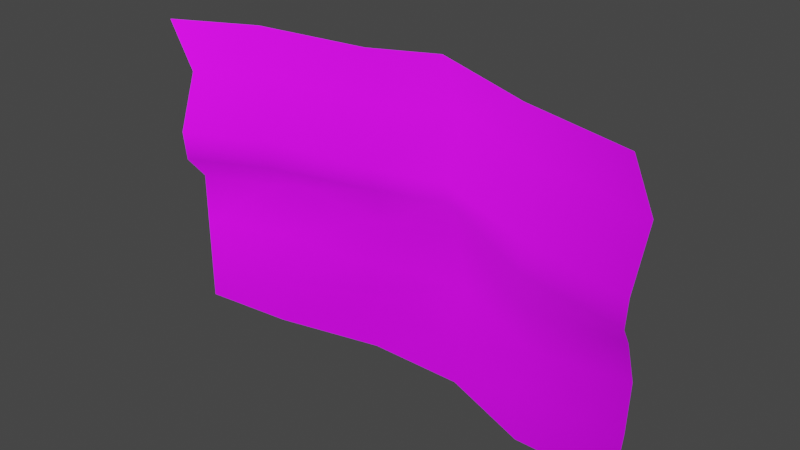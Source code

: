 # Source: rock_wall.blend  (saved by Blender 3.0.42; exported with 4.5.12 LTS)
import bpy
from mathutils import Matrix  # noqa: F401  (used for matrix-valued properties, if any)

bpy.ops.wm.read_factory_settings(use_empty=True)
scene = bpy.context.scene
scene.name = 'Scene'

# ---- collections
col_collection = bpy.data.collections.new('Collection'); scene.collection.children.link(col_collection)

# ---- images (referenced by path relative to the original .blend; pixels are not part of the script)
import os
ASSET_DIR = os.environ.get("B2B_ASSET_DIR", "")  # directory of the original .blend (textures are referenced by path, not embedded)
HERE = os.path.dirname(os.path.abspath(__file__))  # packed textures are extracted next to this script under _unpacked/

def load_image(name, relpath, width, height, colorspace="sRGB"):
    """Load a texture the original file referenced (path relative to the .blend, or extracted next to this script)."""
    p = next((c for c in (os.path.join(HERE, relpath), os.path.join(ASSET_DIR, relpath)) if relpath and os.path.exists(c)), "")
    if p:
        img = bpy.data.images.load(p, check_existing=True)
        img.name = name
    else:  # same state as the original file: an image datablock whose file is absent (Cycles renders it pink)
        img = bpy.data.images.new(name, width, height)
        img.source = "FILE"
        img.filepath = "//" + (relpath or name)
    img.colorspace_settings.name = colorspace
    return img
img_rock_texture_png = load_image('rock_texture.png', 'rock_texture.png', 1024, 1024, 'sRGB')

# ---- materials (node trees are filled in below, after node groups)
mat_mat = bpy.data.materials.new('Mat')
mat_mat.use_transparent_shadow = False

# ---- material node trees
mat_mat.use_nodes = True; mat_mat.node_tree.nodes.clear()
_N = mat_mat.node_tree.nodes; _L = mat_mat.node_tree.links
n0 = _N.new('ShaderNodeBsdfPrincipled'); n0.name = 'Principled BSDF'; n0.location = (10, 300)
n0.distribution = 'GGX'
n0.subsurface_method = 'RANDOM_WALK_SKIN'
n0.inputs[1].default_value = 0.1069
n0.inputs[2].default_value = 0.9504
n0.inputs[3].default_value = 1.45
n0.inputs[13].default_value = 0.2252
n0.inputs[27].default_value = (0.0, 0.0, 0.0, 1.0)
n0.inputs[28].default_value = 1.0
n1 = _N.new('ShaderNodeOutputMaterial'); n1.name = 'Material Output'; n1.location = (300, 300)
n2 = _N.new('ShaderNodeTexImage'); n2.name = 'Image Texture'; n2.location = (-631, 200)
n2.image = img_rock_texture_png
_L.new(n0.outputs[0], n1.inputs[0])
_L.new(n2.outputs[0], n0.inputs[0])
n1.is_active_output = True

# ---- world
world_world = bpy.data.worlds.new('World'); scene.world = world_world
world_world.use_nodes = True; world_world.node_tree.nodes.clear()
_N = world_world.node_tree.nodes; _L = world_world.node_tree.links
n0 = _N.new('ShaderNodeOutputWorld'); n0.name = 'World Output'; n0.location = (300, 300)
n1 = _N.new('ShaderNodeBackground'); n1.name = 'Background'; n1.location = (10, 300)
n1.inputs[0].default_value = (0.05088, 0.05088, 0.05088, 1.0)
_L.new(n1.outputs[0], n0.inputs[0])
n0.is_active_output = True
world_world.color = (0.05088, 0.05088, 0.05088)
world_world.use_sun_shadow = False
world_world.sun_shadow_jitter_overblur = 0.0

# ---- lights
light_point = bpy.data.lights.new('Point', 'POINT')
light_point.color = (0.6566, 0.6648, 1.0)
light_point.transmission_factor = 0.0
light_point.energy = 1.477e+05
light_point.shadow_soft_size = 0.25
light_point.shadow_maximum_resolution = 0.006
light_point.use_absolute_resolution = True

# ---- meshes
me_plane = bpy.data.meshes.new('Plane')
me_plane.from_pydata([(-14.49, 1.825e-07, -0.5676), (14.49, 1.825e-07, -0.5676), (-14.49, -1.825e-07, 7.78), (14.49, -1.825e-07, 7.78), (-8.922, 0.5503, -0.5342), (-2.644, 2.069, -0.5676), (3.153, 2.069, -0.5676), (8.676, 1.825e-07, -0.5676), (8.381, 0.2132, 7.511), (2.618, 2.534, 8.722), (-2.716, 2.943, 7.179), (-9.513, 1.985, 7.902), (-14.49, -5.477e-08, 4.859), (-14.49, 6.686e-08, 2.077), (14.57, 0.4585, 2.416), (14.6, 0.6372, 5.344), (-8.922, 0.5503, 2.11), (-9.304, 1.324, 4.941), (-3.146, 2.927, 2.316), (-2.644, 2.069, 4.859), (3.175, 2.153, 2.097), (3.447, 2.318, 5.516), (8.697, 0.08383, 2.097), (8.894, 0.6352, 4.716), (-13.98, -1.61, 9.519), (15.0, -1.61, 9.519), (9.263, -1.339, 10.12), (3.279, 0.9582, 11.05), (-2.236, 1.383, 10.02), (-9.005, 0.3745, 9.641), (-13.7, -2.016, 11.45), (15.29, -2.016, 11.45), (9.658, -1.735, 12.15), (3.416, 0.5178, 12.39), (-1.951, 0.9558, 11.5), (-8.715, -0.03136, 11.57), (-13.51, -1.014, 14.87), (15.48, -1.014, 14.87), (9.843, -0.7333, 15.57), (3.6, 1.519, 15.81), (-1.766, 1.957, 14.92), (-8.531, 0.9703, 14.99), (-14.43, -1.522, 17.87), (14.56, -1.522, 17.87), (8.924, -1.24, 18.57), (2.682, 1.012, 18.81), (-2.685, 1.45, 17.92), (-9.449, 0.4632, 17.99)], [], [(23, 15, 3, 8), (12, 17, 11, 2), (17, 19, 10, 11), (19, 21, 9, 10), (21, 23, 8, 9), (6, 7, 22, 20), (20, 22, 23, 21), (5, 6, 20, 18), (18, 20, 21, 19), (4, 5, 18, 16), (16, 18, 19, 17), (0, 4, 16, 13), (13, 16, 17, 12), (7, 1, 14, 22), (22, 14, 15, 23), (9, 8, 26, 27), (2, 11, 29, 24), (10, 9, 27, 28), (8, 3, 25, 26), (11, 10, 28, 29), (29, 28, 34, 35), (27, 26, 32, 33), (24, 29, 35, 30), (28, 27, 33, 34), (26, 25, 31, 32), (35, 34, 40, 41), (33, 32, 38, 39), (30, 35, 41, 36), (34, 33, 39, 40), (32, 31, 37, 38), (41, 40, 46, 47), (39, 38, 44, 45), (36, 41, 47, 42), (40, 39, 45, 46), (38, 37, 43, 44)])
me_plane.polygons.foreach_set('use_smooth', [True] * 35)
_uv = me_plane.uv_layers.new(name='UVMap')
_uv.uv.foreach_set('vector', [0.4765, 0.7782, 0.46, 0.968, 0.3788, 0.9667, 0.3805, 0.7648, 0.4688, 0.007057, 0.4721, 0.1807, 0.3763, 0.1804, 0.374, 0.01073, 0.4721, 0.1807, 0.4737, 0.3941, 0.3959, 0.3937, 0.3763, 0.1804, 0.4737, 0.3941, 0.4525, 0.5884, 0.3508, 0.5605, 0.3959, 0.3937, 0.4525, 0.5884, 0.4765, 0.7782, 0.3805, 0.7648, 0.3508, 0.5605, 0.65, 0.5808, 0.6525, 0.773, 0.5656, 0.7739, 0.5628, 0.5809, 0.5628, 0.5809, 0.5656, 0.7739, 0.4765, 0.7782, 0.4525, 0.5884, 0.6524, 0.3933, 0.65, 0.5808, 0.5628, 0.5809, 0.5574, 0.379, 0.5574, 0.379, 0.5628, 0.5809, 0.4525, 0.5884, 0.4737, 0.3941, 0.6532, 0.184, 0.6524, 0.3933, 0.5574, 0.379, 0.567, 0.1848, 0.567, 0.1848, 0.5574, 0.379, 0.4737, 0.3941, 0.4721, 0.1807, 0.6464, 0.0, 0.6532, 0.184, 0.567, 0.1848, 0.5595, 0.003766, 0.5595, 0.003766, 0.567, 0.1848, 0.4721, 0.1807, 0.4688, 0.007057, 0.6525, 0.773, 0.6532, 0.9626, 0.5543, 0.9658, 0.5656, 0.7739, 0.5656, 0.7739, 0.5543, 0.9658, 0.46, 0.968, 0.4765, 0.7782, 0.3508, 0.5605, 0.3805, 0.7648, 0.284, 0.8025, 0.2628, 0.5906, 0.374, 0.01073, 0.3763, 0.1804, 0.2986, 0.1844, 0.2958, 0.00993, 0.3959, 0.3937, 0.3508, 0.5605, 0.2628, 0.5906, 0.2919, 0.4074, 0.3805, 0.7648, 0.3788, 0.9667, 0.3025, 0.9878, 0.284, 0.8025, 0.3763, 0.1804, 0.3959, 0.3937, 0.2919, 0.4074, 0.2986, 0.1844, 0.2986, 0.1844, 0.2919, 0.4074, 0.2419, 0.4172, 0.2339, 0.1916, 0.2628, 0.5906, 0.284, 0.8025, 0.218, 0.8161, 0.216, 0.5979, 0.2958, 0.00993, 0.2986, 0.1844, 0.2339, 0.1916, 0.2321, 0.01632, 0.2919, 0.4074, 0.2628, 0.5906, 0.216, 0.5979, 0.2419, 0.4172, 0.284, 0.8025, 0.3025, 0.9878, 0.2378, 0.9975, 0.218, 0.8161, 0.2339, 0.1916, 0.2419, 0.4172, 0.1263, 0.4254, 0.1203, 0.2081, 0.216, 0.5979, 0.218, 0.8161, 0.1025, 0.8135, 0.09901, 0.5966, 0.2321, 0.01632, 0.2339, 0.1916, 0.1203, 0.2081, 0.1205, 0.03682, 0.2419, 0.4172, 0.216, 0.5979, 0.09901, 0.5966, 0.1263, 0.4254, 0.218, 0.8161, 0.2378, 0.9975, 0.1209, 1.0, 0.1025, 0.8135, 0.1203, 0.2081, 0.1263, 0.4254, 0.02855, 0.3963, 0.02344, 0.1775, 0.09901, 0.5966, 0.1025, 0.8135, 0.0006681, 0.7855, 0.0, 0.5697, 0.1205, 0.03682, 0.1203, 0.2081, 0.02344, 0.1775, 0.02345, 0.005645, 0.1263, 0.4254, 0.09901, 0.5966, 0.0, 0.5697, 0.02855, 0.3963, 0.1025, 0.8135, 0.1209, 1.0, 0.02314, 0.9699, 0.0006681, 0.7855])
me_plane.materials.append(mat_mat)
me_plane.use_remesh_fix_poles = True
me_plane.use_remesh_preserve_attributes = False
me_plane.update()

# ---- objects
ob_plane = bpy.data.objects.new('Plane', me_plane)
ob_point = bpy.data.objects.new('Point', light_point)

# ---- transforms, parenting, visibility, modifiers, constraints
ob_plane.location = (0.0, 0.0, 0.7091)
ob_point.location = (-20.03, -37.14, 33.72)

# ---- collection membership
col_collection.objects.link(ob_plane)
col_collection.objects.link(ob_point)

# ---- scene / render settings (as saved in the file)
scene.frame_start = 1; scene.frame_end = 250; scene.frame_set(1)
scene.render.engine = 'BLENDER_EEVEE_NEXT'
scene.cycles.sampling_pattern = 'TABULATED_SOBOL'
scene.cycles.use_light_tree = False
scene.view_settings.view_transform = 'Filmic'
bpy.context.view_layer.update()

# ---- added for rendering (the .blend has no active camera): camera
cam_auto = bpy.data.cameras.new('AutoCamera')
cam_auto.lens = 50.0
cam_auto.sensor_width = 36.0
cam_auto.clip_end = 1000.0
ob_auto_camera = bpy.data.objects.new('AutoCamera', cam_auto)
scene.collection.objects.link(ob_auto_camera)
ob_auto_camera.location = (33.8281, -39.5411, 36.5001)
ob_auto_camera.rotation_euler = (1.09748, -7.21219e-08, 0.694738)
scene.camera = ob_auto_camera
bpy.context.view_layer.update()
